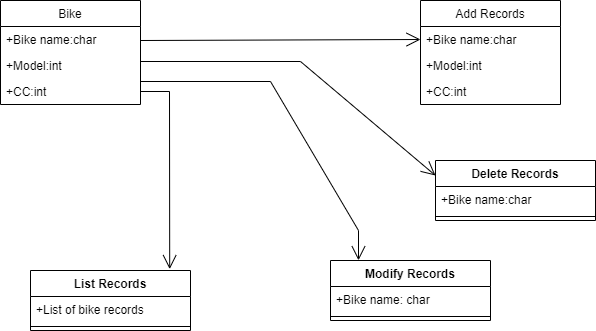

The diagram above was exported from draw.io. Its source (the exported page's mxGraphModel, read from the mxfile embedded in the PNG):
<mxGraphModel dx="1888" dy="579" grid="1" gridSize="10" guides="1" tooltips="1" connect="1" arrows="1" fold="1" page="1" pageScale="1" pageWidth="850" pageHeight="1100" math="0" shadow="0">
  <root>
    <mxCell id="0" />
    <mxCell id="1" parent="0" />
    <mxCell id="f9KIGvnLCoJ-8D7DTikp-5" value="Bike" style="swimlane;fontStyle=0;childLayout=stackLayout;horizontal=1;startSize=26;fillColor=none;horizontalStack=0;resizeParent=1;resizeParentMax=0;resizeLast=0;collapsible=1;marginBottom=0;" vertex="1" parent="1">
      <mxGeometry x="-90" y="40" width="140" height="104" as="geometry" />
    </mxCell>
    <mxCell id="f9KIGvnLCoJ-8D7DTikp-6" value="+Bike name:char" style="text;strokeColor=none;fillColor=none;align=left;verticalAlign=top;spacingLeft=4;spacingRight=4;overflow=hidden;rotatable=0;points=[[0,0.5],[1,0.5]];portConstraint=eastwest;" vertex="1" parent="f9KIGvnLCoJ-8D7DTikp-5">
      <mxGeometry y="26" width="140" height="26" as="geometry" />
    </mxCell>
    <mxCell id="f9KIGvnLCoJ-8D7DTikp-7" value="+Model:int" style="text;strokeColor=none;fillColor=none;align=left;verticalAlign=top;spacingLeft=4;spacingRight=4;overflow=hidden;rotatable=0;points=[[0,0.5],[1,0.5]];portConstraint=eastwest;" vertex="1" parent="f9KIGvnLCoJ-8D7DTikp-5">
      <mxGeometry y="52" width="140" height="26" as="geometry" />
    </mxCell>
    <mxCell id="f9KIGvnLCoJ-8D7DTikp-8" value="+CC:int" style="text;strokeColor=none;fillColor=none;align=left;verticalAlign=top;spacingLeft=4;spacingRight=4;overflow=hidden;rotatable=0;points=[[0,0.5],[1,0.5]];portConstraint=eastwest;" vertex="1" parent="f9KIGvnLCoJ-8D7DTikp-5">
      <mxGeometry y="78" width="140" height="26" as="geometry" />
    </mxCell>
    <mxCell id="f9KIGvnLCoJ-8D7DTikp-9" value="Add Records" style="swimlane;fontStyle=0;childLayout=stackLayout;horizontal=1;startSize=26;fillColor=none;horizontalStack=0;resizeParent=1;resizeParentMax=0;resizeLast=0;collapsible=1;marginBottom=0;" vertex="1" parent="1">
      <mxGeometry x="330" y="40" width="140" height="104" as="geometry" />
    </mxCell>
    <mxCell id="f9KIGvnLCoJ-8D7DTikp-10" value="+Bike name:char" style="text;strokeColor=none;fillColor=none;align=left;verticalAlign=top;spacingLeft=4;spacingRight=4;overflow=hidden;rotatable=0;points=[[0,0.5],[1,0.5]];portConstraint=eastwest;" vertex="1" parent="f9KIGvnLCoJ-8D7DTikp-9">
      <mxGeometry y="26" width="140" height="26" as="geometry" />
    </mxCell>
    <mxCell id="f9KIGvnLCoJ-8D7DTikp-11" value="+Model:int" style="text;strokeColor=none;fillColor=none;align=left;verticalAlign=top;spacingLeft=4;spacingRight=4;overflow=hidden;rotatable=0;points=[[0,0.5],[1,0.5]];portConstraint=eastwest;" vertex="1" parent="f9KIGvnLCoJ-8D7DTikp-9">
      <mxGeometry y="52" width="140" height="26" as="geometry" />
    </mxCell>
    <mxCell id="f9KIGvnLCoJ-8D7DTikp-12" value="+CC:int" style="text;strokeColor=none;fillColor=none;align=left;verticalAlign=top;spacingLeft=4;spacingRight=4;overflow=hidden;rotatable=0;points=[[0,0.5],[1,0.5]];portConstraint=eastwest;" vertex="1" parent="f9KIGvnLCoJ-8D7DTikp-9">
      <mxGeometry y="78" width="140" height="26" as="geometry" />
    </mxCell>
    <mxCell id="f9KIGvnLCoJ-8D7DTikp-13" value="Delete Records" style="swimlane;fontStyle=1;align=center;verticalAlign=top;childLayout=stackLayout;horizontal=1;startSize=26;horizontalStack=0;resizeParent=1;resizeParentMax=0;resizeLast=0;collapsible=1;marginBottom=0;" vertex="1" parent="1">
      <mxGeometry x="345" y="200" width="160" height="60" as="geometry" />
    </mxCell>
    <mxCell id="f9KIGvnLCoJ-8D7DTikp-14" value="+Bike name:char" style="text;strokeColor=none;fillColor=none;align=left;verticalAlign=top;spacingLeft=4;spacingRight=4;overflow=hidden;rotatable=0;points=[[0,0.5],[1,0.5]];portConstraint=eastwest;" vertex="1" parent="f9KIGvnLCoJ-8D7DTikp-13">
      <mxGeometry y="26" width="160" height="26" as="geometry" />
    </mxCell>
    <mxCell id="f9KIGvnLCoJ-8D7DTikp-15" value="" style="line;strokeWidth=1;fillColor=none;align=left;verticalAlign=middle;spacingTop=-1;spacingLeft=3;spacingRight=3;rotatable=0;labelPosition=right;points=[];portConstraint=eastwest;" vertex="1" parent="f9KIGvnLCoJ-8D7DTikp-13">
      <mxGeometry y="52" width="160" height="8" as="geometry" />
    </mxCell>
    <mxCell id="f9KIGvnLCoJ-8D7DTikp-17" value="Modify Records" style="swimlane;fontStyle=1;align=center;verticalAlign=top;childLayout=stackLayout;horizontal=1;startSize=26;horizontalStack=0;resizeParent=1;resizeParentMax=0;resizeLast=0;collapsible=1;marginBottom=0;" vertex="1" parent="1">
      <mxGeometry x="240" y="300" width="160" height="60" as="geometry" />
    </mxCell>
    <mxCell id="f9KIGvnLCoJ-8D7DTikp-18" value="+Bike name: char" style="text;strokeColor=none;fillColor=none;align=left;verticalAlign=top;spacingLeft=4;spacingRight=4;overflow=hidden;rotatable=0;points=[[0,0.5],[1,0.5]];portConstraint=eastwest;" vertex="1" parent="f9KIGvnLCoJ-8D7DTikp-17">
      <mxGeometry y="26" width="160" height="26" as="geometry" />
    </mxCell>
    <mxCell id="f9KIGvnLCoJ-8D7DTikp-19" value="" style="line;strokeWidth=1;fillColor=none;align=left;verticalAlign=middle;spacingTop=-1;spacingLeft=3;spacingRight=3;rotatable=0;labelPosition=right;points=[];portConstraint=eastwest;" vertex="1" parent="f9KIGvnLCoJ-8D7DTikp-17">
      <mxGeometry y="52" width="160" height="8" as="geometry" />
    </mxCell>
    <mxCell id="f9KIGvnLCoJ-8D7DTikp-20" value="List Records" style="swimlane;fontStyle=1;align=center;verticalAlign=top;childLayout=stackLayout;horizontal=1;startSize=26;horizontalStack=0;resizeParent=1;resizeParentMax=0;resizeLast=0;collapsible=1;marginBottom=0;" vertex="1" parent="1">
      <mxGeometry x="-60" y="310" width="160" height="60" as="geometry" />
    </mxCell>
    <mxCell id="f9KIGvnLCoJ-8D7DTikp-21" value="+List of bike records" style="text;strokeColor=none;fillColor=none;align=left;verticalAlign=top;spacingLeft=4;spacingRight=4;overflow=hidden;rotatable=0;points=[[0,0.5],[1,0.5]];portConstraint=eastwest;" vertex="1" parent="f9KIGvnLCoJ-8D7DTikp-20">
      <mxGeometry y="26" width="160" height="26" as="geometry" />
    </mxCell>
    <mxCell id="f9KIGvnLCoJ-8D7DTikp-22" value="" style="line;strokeWidth=1;fillColor=none;align=left;verticalAlign=middle;spacingTop=-1;spacingLeft=3;spacingRight=3;rotatable=0;labelPosition=right;points=[];portConstraint=eastwest;" vertex="1" parent="f9KIGvnLCoJ-8D7DTikp-20">
      <mxGeometry y="52" width="160" height="8" as="geometry" />
    </mxCell>
    <mxCell id="f9KIGvnLCoJ-8D7DTikp-23" value="" style="endArrow=open;endFill=1;endSize=12;html=1;rounded=0;entryX=0;entryY=0.5;entryDx=0;entryDy=0;fontStyle=1" edge="1" parent="1" target="f9KIGvnLCoJ-8D7DTikp-10">
      <mxGeometry width="160" relative="1" as="geometry">
        <mxPoint x="50" y="80" as="sourcePoint" />
        <mxPoint x="210" y="80" as="targetPoint" />
      </mxGeometry>
    </mxCell>
    <mxCell id="f9KIGvnLCoJ-8D7DTikp-27" value="" style="endArrow=open;endFill=1;endSize=12;html=1;rounded=0;entryX=0;entryY=0.25;entryDx=0;entryDy=0;fontStyle=1" edge="1" parent="1" target="f9KIGvnLCoJ-8D7DTikp-13">
      <mxGeometry width="160" relative="1" as="geometry">
        <mxPoint x="50" y="101" as="sourcePoint" />
        <mxPoint x="330" y="100" as="targetPoint" />
        <Array as="points">
          <mxPoint x="210" y="101" />
        </Array>
      </mxGeometry>
    </mxCell>
    <mxCell id="f9KIGvnLCoJ-8D7DTikp-28" value="" style="endArrow=open;endFill=1;endSize=12;html=1;rounded=0;entryX=0.175;entryY=-0.003;entryDx=0;entryDy=0;fontStyle=1;entryPerimeter=0;" edge="1" parent="1" target="f9KIGvnLCoJ-8D7DTikp-17">
      <mxGeometry width="160" relative="1" as="geometry">
        <mxPoint x="50" y="121" as="sourcePoint" />
        <mxPoint x="310" y="190" as="targetPoint" />
        <Array as="points">
          <mxPoint x="180" y="121" />
          <mxPoint x="268" y="270" />
        </Array>
      </mxGeometry>
    </mxCell>
    <mxCell id="f9KIGvnLCoJ-8D7DTikp-29" value="" style="endArrow=open;endFill=1;endSize=12;html=1;rounded=0;entryX=0.87;entryY=-0.023;entryDx=0;entryDy=0;fontStyle=1;exitX=1;exitY=0.5;exitDx=0;exitDy=0;entryPerimeter=0;" edge="1" parent="1" source="f9KIGvnLCoJ-8D7DTikp-8" target="f9KIGvnLCoJ-8D7DTikp-20">
      <mxGeometry width="160" relative="1" as="geometry">
        <mxPoint x="-90" y="221" as="sourcePoint" />
        <mxPoint x="190" y="220" as="targetPoint" />
        <Array as="points">
          <mxPoint x="79" y="131" />
        </Array>
      </mxGeometry>
    </mxCell>
  </root>
</mxGraphModel>